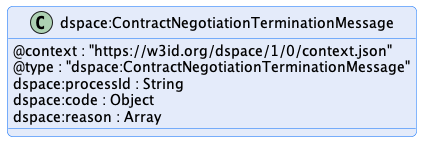

The diagram above was rendered by PlantUML. Its source (embedded in the PNG):
@startuml "contract-negotiation-termination-message"
!pragma layout smetana

!include ../../../common/style/diagram.styles.puml

hide empty description


class "dspace:ContractNegotiationTerminationMessage" {
    @context : "https://w3id.org/dspace/1/0/context.json"
    @type : "dspace:ContractNegotiationTerminationMessage"
    dspace:processId : String
    dspace:code : Object
    dspace:reason : Array
}

@enduml